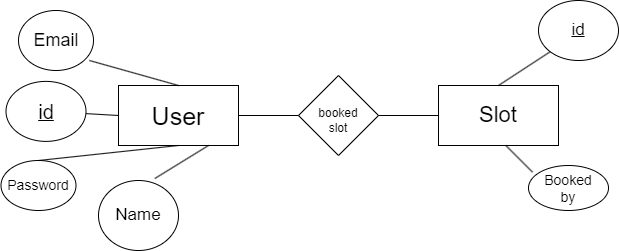

The diagram above was exported from draw.io. Its source (the exported page's mxGraphModel, read from the mxfile embedded in the PNG):
<mxGraphModel dx="1050" dy="530" grid="1" gridSize="10" guides="1" tooltips="1" connect="1" arrows="1" fold="1" page="1" pageScale="1" pageWidth="850" pageHeight="1100" math="0" shadow="0">
  <root>
    <mxCell id="0" />
    <mxCell id="1" parent="0" />
    <mxCell id="eqV_FlfJKVpHHgZ9k604-1" value="" style="rounded=0;whiteSpace=wrap;html=1;" vertex="1" parent="1">
      <mxGeometry x="140" y="265" width="120" height="60" as="geometry" />
    </mxCell>
    <mxCell id="eqV_FlfJKVpHHgZ9k604-2" value="&lt;font style=&quot;font-size: 25px;&quot;&gt;User&lt;/font&gt;" style="text;html=1;strokeColor=none;fillColor=none;align=center;verticalAlign=middle;whiteSpace=wrap;rounded=0;" vertex="1" parent="1">
      <mxGeometry x="170" y="280" width="60" height="30" as="geometry" />
    </mxCell>
    <mxCell id="eqV_FlfJKVpHHgZ9k604-3" value="" style="endArrow=none;html=1;rounded=0;exitX=0;exitY=0.5;exitDx=0;exitDy=0;" edge="1" parent="1" source="eqV_FlfJKVpHHgZ9k604-1" target="eqV_FlfJKVpHHgZ9k604-4">
      <mxGeometry width="50" height="50" relative="1" as="geometry">
        <mxPoint x="280" y="280" as="sourcePoint" />
        <mxPoint x="360" y="275" as="targetPoint" />
        <Array as="points" />
      </mxGeometry>
    </mxCell>
    <mxCell id="eqV_FlfJKVpHHgZ9k604-4" value="" style="ellipse;whiteSpace=wrap;html=1;" vertex="1" parent="1">
      <mxGeometry x="27.5" y="260.89" width="80" height="60" as="geometry" />
    </mxCell>
    <mxCell id="eqV_FlfJKVpHHgZ9k604-6" value="&lt;u&gt;&lt;font style=&quot;font-size: 20px;&quot;&gt;id&lt;/font&gt;&lt;/u&gt;" style="text;html=1;strokeColor=none;fillColor=none;align=center;verticalAlign=middle;whiteSpace=wrap;rounded=0;" vertex="1" parent="1">
      <mxGeometry x="37.5" y="275.89" width="60" height="30" as="geometry" />
    </mxCell>
    <mxCell id="eqV_FlfJKVpHHgZ9k604-7" value="" style="ellipse;whiteSpace=wrap;html=1;" vertex="1" parent="1">
      <mxGeometry x="120" y="360" width="80" height="70" as="geometry" />
    </mxCell>
    <mxCell id="eqV_FlfJKVpHHgZ9k604-8" value="" style="endArrow=none;html=1;rounded=0;exitX=0.75;exitY=1;exitDx=0;exitDy=0;entryX=0.705;entryY=-0.029;entryDx=0;entryDy=0;entryPerimeter=0;" edge="1" parent="1" source="eqV_FlfJKVpHHgZ9k604-1" target="eqV_FlfJKVpHHgZ9k604-7">
      <mxGeometry width="50" height="50" relative="1" as="geometry">
        <mxPoint x="465" y="275.89" as="sourcePoint" />
        <mxPoint x="413.80360874392863" y="359.99835706354554" as="targetPoint" />
      </mxGeometry>
    </mxCell>
    <mxCell id="eqV_FlfJKVpHHgZ9k604-9" value="&lt;font style=&quot;font-size: 17px;&quot;&gt;Name&lt;/font&gt;" style="text;html=1;strokeColor=none;fillColor=none;align=center;verticalAlign=middle;whiteSpace=wrap;rounded=0;" vertex="1" parent="1">
      <mxGeometry x="130" y="380" width="60" height="30" as="geometry" />
    </mxCell>
    <mxCell id="eqV_FlfJKVpHHgZ9k604-10" value="" style="ellipse;whiteSpace=wrap;html=1;" vertex="1" parent="1">
      <mxGeometry x="40" y="190" width="75" height="60" as="geometry" />
    </mxCell>
    <mxCell id="eqV_FlfJKVpHHgZ9k604-11" value="" style="endArrow=none;html=1;rounded=0;exitX=0.5;exitY=0;exitDx=0;exitDy=0;entryX=0.945;entryY=0.833;entryDx=0;entryDy=0;entryPerimeter=0;" edge="1" parent="1" source="eqV_FlfJKVpHHgZ9k604-1" target="eqV_FlfJKVpHHgZ9k604-10">
      <mxGeometry width="50" height="50" relative="1" as="geometry">
        <mxPoint x="375" y="270" as="sourcePoint" />
        <mxPoint x="425" y="220" as="targetPoint" />
      </mxGeometry>
    </mxCell>
    <mxCell id="eqV_FlfJKVpHHgZ9k604-12" value="&lt;font style=&quot;font-size: 18px;&quot;&gt;Email&lt;/font&gt;" style="text;html=1;strokeColor=none;fillColor=none;align=center;verticalAlign=middle;whiteSpace=wrap;rounded=0;" vertex="1" parent="1">
      <mxGeometry x="47.5" y="205" width="60" height="30" as="geometry" />
    </mxCell>
    <mxCell id="eqV_FlfJKVpHHgZ9k604-13" value="" style="ellipse;whiteSpace=wrap;html=1;" vertex="1" parent="1">
      <mxGeometry x="22.5" y="340" width="75" height="50" as="geometry" />
    </mxCell>
    <mxCell id="eqV_FlfJKVpHHgZ9k604-14" value="" style="endArrow=none;html=1;rounded=0;exitX=0.5;exitY=0;exitDx=0;exitDy=0;entryX=0.5;entryY=1;entryDx=0;entryDy=0;" edge="1" parent="1" source="eqV_FlfJKVpHHgZ9k604-13" target="eqV_FlfJKVpHHgZ9k604-1">
      <mxGeometry width="50" height="50" relative="1" as="geometry">
        <mxPoint x="375" y="360" as="sourcePoint" />
        <mxPoint x="425" y="310" as="targetPoint" />
      </mxGeometry>
    </mxCell>
    <mxCell id="eqV_FlfJKVpHHgZ9k604-16" value="&lt;font style=&quot;font-size: 14px;&quot;&gt;Password&lt;/font&gt;" style="text;html=1;strokeColor=none;fillColor=none;align=center;verticalAlign=middle;whiteSpace=wrap;rounded=0;" vertex="1" parent="1">
      <mxGeometry x="30" y="350" width="60" height="30" as="geometry" />
    </mxCell>
    <mxCell id="eqV_FlfJKVpHHgZ9k604-17" value="" style="rhombus;whiteSpace=wrap;html=1;" vertex="1" parent="1">
      <mxGeometry x="320" y="255" width="80" height="80" as="geometry" />
    </mxCell>
    <mxCell id="eqV_FlfJKVpHHgZ9k604-18" value="" style="endArrow=none;html=1;rounded=0;exitX=1;exitY=0.5;exitDx=0;exitDy=0;entryX=0;entryY=0.5;entryDx=0;entryDy=0;" edge="1" parent="1" source="eqV_FlfJKVpHHgZ9k604-1" target="eqV_FlfJKVpHHgZ9k604-17">
      <mxGeometry width="50" height="50" relative="1" as="geometry">
        <mxPoint x="260" y="300" as="sourcePoint" />
        <mxPoint x="310" y="250" as="targetPoint" />
      </mxGeometry>
    </mxCell>
    <mxCell id="eqV_FlfJKVpHHgZ9k604-19" value="booked slot" style="text;html=1;strokeColor=none;fillColor=none;align=center;verticalAlign=middle;whiteSpace=wrap;rounded=0;" vertex="1" parent="1">
      <mxGeometry x="330" y="285" width="60" height="30" as="geometry" />
    </mxCell>
    <mxCell id="eqV_FlfJKVpHHgZ9k604-20" value="" style="endArrow=none;html=1;rounded=0;exitX=1;exitY=0.5;exitDx=0;exitDy=0;entryX=0;entryY=0.5;entryDx=0;entryDy=0;" edge="1" parent="1" source="eqV_FlfJKVpHHgZ9k604-17" target="eqV_FlfJKVpHHgZ9k604-21">
      <mxGeometry width="50" height="50" relative="1" as="geometry">
        <mxPoint x="410" y="305.89" as="sourcePoint" />
        <mxPoint x="450" y="300" as="targetPoint" />
      </mxGeometry>
    </mxCell>
    <mxCell id="eqV_FlfJKVpHHgZ9k604-21" value="" style="rounded=0;whiteSpace=wrap;html=1;" vertex="1" parent="1">
      <mxGeometry x="460" y="265" width="120" height="60" as="geometry" />
    </mxCell>
    <mxCell id="eqV_FlfJKVpHHgZ9k604-22" value="&lt;font style=&quot;font-size: 22px;&quot;&gt;Slot&lt;/font&gt;" style="text;html=1;strokeColor=none;fillColor=none;align=center;verticalAlign=middle;whiteSpace=wrap;rounded=0;" vertex="1" parent="1">
      <mxGeometry x="490" y="280" width="60" height="30" as="geometry" />
    </mxCell>
    <mxCell id="eqV_FlfJKVpHHgZ9k604-24" value="" style="ellipse;whiteSpace=wrap;html=1;" vertex="1" parent="1">
      <mxGeometry x="560" y="180" width="80" height="60" as="geometry" />
    </mxCell>
    <mxCell id="eqV_FlfJKVpHHgZ9k604-25" value="" style="endArrow=none;html=1;rounded=0;entryX=0;entryY=1;entryDx=0;entryDy=0;exitX=0.5;exitY=0;exitDx=0;exitDy=0;" edge="1" parent="1" source="eqV_FlfJKVpHHgZ9k604-21" target="eqV_FlfJKVpHHgZ9k604-24">
      <mxGeometry width="50" height="50" relative="1" as="geometry">
        <mxPoint x="510" y="270" as="sourcePoint" />
        <mxPoint x="560" y="220" as="targetPoint" />
      </mxGeometry>
    </mxCell>
    <mxCell id="eqV_FlfJKVpHHgZ9k604-26" value="&lt;u&gt;&lt;font style=&quot;font-size: 17px;&quot;&gt;id&lt;/font&gt;&lt;/u&gt;" style="text;html=1;strokeColor=none;fillColor=none;align=center;verticalAlign=middle;whiteSpace=wrap;rounded=0;" vertex="1" parent="1">
      <mxGeometry x="570" y="195" width="60" height="30" as="geometry" />
    </mxCell>
    <mxCell id="eqV_FlfJKVpHHgZ9k604-27" value="" style="ellipse;whiteSpace=wrap;html=1;" vertex="1" parent="1">
      <mxGeometry x="550" y="345" width="80" height="45" as="geometry" />
    </mxCell>
    <mxCell id="eqV_FlfJKVpHHgZ9k604-28" value="" style="endArrow=none;html=1;rounded=0;entryX=0.563;entryY=1.003;entryDx=0;entryDy=0;entryPerimeter=0;exitX=0.05;exitY=0.147;exitDx=0;exitDy=0;exitPerimeter=0;" edge="1" parent="1" source="eqV_FlfJKVpHHgZ9k604-27" target="eqV_FlfJKVpHHgZ9k604-21">
      <mxGeometry width="50" height="50" relative="1" as="geometry">
        <mxPoint x="490" y="380" as="sourcePoint" />
        <mxPoint x="540" y="330" as="targetPoint" />
      </mxGeometry>
    </mxCell>
    <mxCell id="eqV_FlfJKVpHHgZ9k604-29" value="&lt;font style=&quot;font-size: 14px;&quot;&gt;Booked by&lt;/font&gt;" style="text;html=1;strokeColor=none;fillColor=none;align=center;verticalAlign=middle;whiteSpace=wrap;rounded=0;" vertex="1" parent="1">
      <mxGeometry x="560" y="352.5" width="60" height="30" as="geometry" />
    </mxCell>
  </root>
</mxGraphModel>